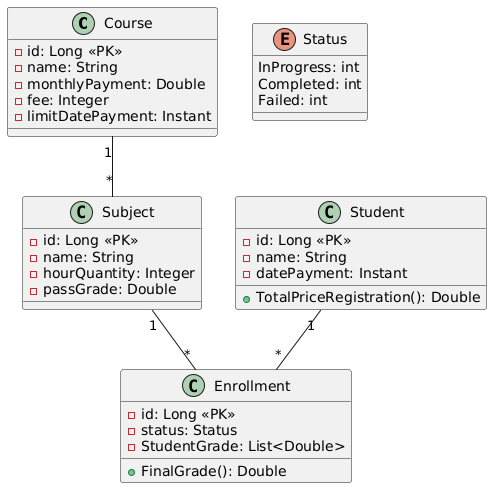

The diagram above was rendered by PlantUML. Its source (embedded in the PNG):
@startuml
class Course {
    -id: Long <<PK>>
    -name: String
    -monthlyPayment: Double
    -fee: Integer
    -limitDatePayment: Instant
}


class Subject {
    -id: Long <<PK>>
    -name: String
    -hourQuantity: Integer
    -passGrade: Double
}


class Student {
    -id: Long <<PK>>
    -name: String
    -datePayment: Instant
    +TotalPriceRegistration(): Double
}


class Enrollment {
    -id: Long <<PK>>
    -status: Status
    -StudentGrade: List<Double>
    +FinalGrade(): Double
}


enum Status {
    InProgress: int
    Completed: int
    Failed: int
}


Course "1" -- "*" Subject
Student "1" -- "*" Enrollment
Subject "1" -- "*" Enrollment
@enduml